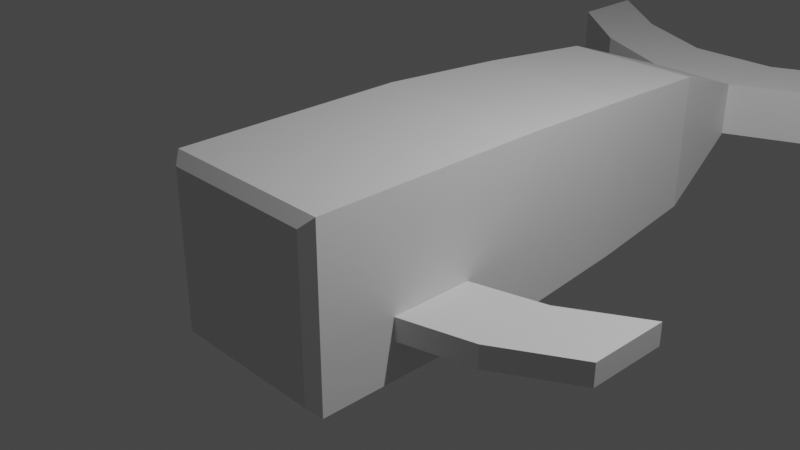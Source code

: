 # Source: mod04A-Homeyer.blend  (saved by Blender 3.4.6; exported with 4.5.12 LTS)
import bpy
from mathutils import Matrix  # noqa: F401  (used for matrix-valued properties, if any)

bpy.ops.wm.read_factory_settings(use_empty=True)
scene = bpy.context.scene
scene.name = 'Scene'

# ---- collections
col_collection = bpy.data.collections.new('Collection'); scene.collection.children.link(col_collection)

# ---- materials (node trees are filled in below, after node groups)
mat_material = bpy.data.materials.new('Material')
mat_material.alpha_threshold = 0.0
mat_material.use_transparent_shadow = False
mat_material.roughness = 0.5
mat_material.line_color = (0.0, 0.0, 0.0, 1.0)

# ---- material node trees
mat_material.use_nodes = True; mat_material.node_tree.nodes.clear()
_N = mat_material.node_tree.nodes; _L = mat_material.node_tree.links
n0 = _N.new('ShaderNodeOutputMaterial'); n0.name = 'Material Output'; n0.location = (300, 300)
n1 = _N.new('ShaderNodeBsdfPrincipled'); n1.name = 'Principled BSDF'; n1.location = (10, 300)
n1.distribution = 'GGX'
n1.subsurface_method = 'RANDOM_WALK_SKIN'
n1.inputs[3].default_value = 1.45
n1.inputs[27].default_value = (0.0, 0.0, 0.0, 1.0)
n1.inputs[28].default_value = 1.0
_L.new(n1.outputs[0], n0.inputs[0])
n0.is_active_output = True

# ---- world
world_world = bpy.data.worlds.new('World'); scene.world = world_world
world_world.use_nodes = True; world_world.node_tree.nodes.clear()
_N = world_world.node_tree.nodes; _L = world_world.node_tree.links
n0 = _N.new('ShaderNodeOutputWorld'); n0.name = 'World Output'; n0.location = (300, 300)
n1 = _N.new('ShaderNodeBackground'); n1.name = 'Background'; n1.location = (10, 300)
n1.inputs[0].default_value = (0.05088, 0.05088, 0.05088, 1.0)
_L.new(n1.outputs[0], n0.inputs[0])
n0.is_active_output = True
world_world.color = (0.05088, 0.05088, 0.05088)
world_world.use_sun_shadow = False
world_world.sun_shadow_jitter_overblur = 0.0

# ---- cameras
cam_camera = bpy.data.cameras.new('Camera')
cam_camera.clip_end = 100.0
cam_camera.ortho_scale = 7.314

# ---- lights
light_light = bpy.data.lights.new('Light', 'POINT')
light_light.transmission_factor = 0.0
light_light.energy = 1000.0
light_light.shadow_soft_size = 0.1
light_light.shadow_maximum_resolution = 0.006
light_light.use_absolute_resolution = True

# ---- meshes
me_cube = bpy.data.meshes.new('Cube')
me_cube.from_pydata([(1.0, -0.03397, -0.3011), (1.0, -0.03397, -0.5635), (0.0, 0.8349, -1.0), (0.0, 0.8349, 1.0), (0.9224, 2.35, 0.9224), (0.9224, 2.35, -0.9224), (0.0, 2.35, -0.9224), (0.0, 2.35, 0.9224), (0.556, 5.141, 0.3416), (0.816, 3.791, 0.816), (0.556, 5.141, -0.3131), (0.816, 3.791, -0.816), (0.0, 5.141, -0.3131), (0.0, 3.791, -0.816), (0.0, 3.791, 0.816), (0.0, 5.141, 0.3416), (0.556, 6.137, -0.3131), (0.556, 6.137, 0.3416), (0.0, 6.137, 0.3416), (0.0, 6.137, -0.3131), (1.667, 5.658, -0.3131), (1.667, 5.658, 0.3416), (1.667, 6.654, -0.3131), (1.667, 6.654, 0.3416), (2.708, 6.486, -0.3131), (2.708, 6.486, 0.3416), (2.708, 7.483, -0.3131), (2.708, 7.483, 0.3416), (1.0, -1.004, -0.3011), (0.8883, -1.984, 0.8883), (0.8883, -1.984, -0.8883), (1.0, -1.004, -0.5635), (0.0, -1.984, 0.8883), (0.0, -1.873, 1.0), (0.0, -1.873, -1.0), (0.0, -1.984, -0.8883), (1.0, 0.8349, 1.0), (1.0, 0.8349, -1.0), (1.0, -1.873, -1.0), (1.0, -1.873, 1.0), (1.843, 0.1896, -0.3011), (1.843, 0.1896, -0.5635), (1.843, -0.7803, -0.3011), (1.843, -0.7803, -0.5635), (2.725, 0.704, -0.3011), (2.725, 0.704, -0.5635), (2.725, -0.2659, -0.3011), (2.725, -0.2659, -0.5635)], [], [(31, 1, 41, 43), (2, 37, 38, 34), (36, 3, 33, 39), (13, 11, 5, 6), (36, 37, 5, 4), (37, 2, 6, 5), (9, 14, 7, 4), (10, 16, 22, 20), (3, 36, 4, 7), (10, 8, 9, 11), (8, 15, 14, 9), (12, 10, 11, 13), (11, 9, 4, 5), (19, 18, 17, 16), (10, 12, 19, 16), (15, 8, 17, 18), (12, 15, 18, 19), (23, 21, 25, 27), (16, 17, 23, 22), (17, 8, 21, 23), (8, 10, 20, 21), (25, 24, 26, 27), (22, 23, 27, 26), (20, 22, 26, 24), (21, 20, 24, 25), (29, 30, 38, 39), (34, 38, 30, 35), (39, 33, 32, 29), (30, 29, 32, 35), (0, 1, 37, 36), (31, 28, 39, 38), (28, 0, 36, 39), (1, 31, 38, 37), (40, 42, 46, 44), (28, 31, 43, 42), (0, 28, 42, 40), (1, 0, 40, 41), (45, 44, 46, 47), (41, 40, 44, 45), (43, 41, 45, 47), (42, 43, 47, 46)])
_uv = me_cube.uv_layers.new(name='UVMap')
_uv.uv.foreach_set('vector', [0.4836, 0.6702, 0.4836, 0.5913, 0.4836, 0.5913, 0.4836, 0.6702, 0.25, 0.5206, 0.375, 0.5206, 0.375, 0.7409, 0.25, 0.7409, 0.625, 0.5206, 0.75, 0.5206, 0.75, 0.7409, 0.625, 0.7409, 0.398, 0.375, 0.398, 0.477, 0.3847, 0.4903, 0.3847, 0.375, 0.625, 0.5206, 0.375, 0.5206, 0.3847, 0.5012, 0.6153, 0.5012, 0.375, 0.5, 0.375, 0.375, 0.3847, 0.375, 0.3847, 0.4903, 0.602, 0.477, 0.602, 0.375, 0.6153, 0.375, 0.6153, 0.4903, 0.4253, 0.4497, 0.4253, 0.4497, 0.4253, 0.4497, 0.4253, 0.4497, 0.625, 0.375, 0.625, 0.5, 0.6153, 0.4903, 0.6153, 0.375, 0.4253, 0.4497, 0.5747, 0.4497, 0.602, 0.4824, 0.398, 0.4824, 0.5747, 0.4497, 0.5747, 0.375, 0.602, 0.375, 0.602, 0.477, 0.4253, 0.375, 0.4253, 0.4497, 0.398, 0.477, 0.398, 0.375, 0.398, 0.4824, 0.602, 0.4824, 0.6153, 0.5012, 0.3847, 0.5012, 0.4253, 0.375, 0.5747, 0.375, 0.5747, 0.4497, 0.4253, 0.4497, 0.4253, 0.4497, 0.4253, 0.375, 0.4253, 0.375, 0.4253, 0.4497, 0.5747, 0.375, 0.5747, 0.4497, 0.5747, 0.4497, 0.5747, 0.375, 0.0, 0.0, 0.0, 0.0, 0.0, 0.0, 0.0, 0.0, 0.5747, 0.4497, 0.5747, 0.4497, 0.5747, 0.4497, 0.5747, 0.4497, 0.4253, 0.4497, 0.5747, 0.4497, 0.5747, 0.4497, 0.4253, 0.4497, 0.5747, 0.4497, 0.5747, 0.4497, 0.5747, 0.4497, 0.5747, 0.4497, 0.5747, 0.4497, 0.4253, 0.4497, 0.4253, 0.4497, 0.5747, 0.4497, 0.5747, 0.4497, 0.4253, 0.4497, 0.4253, 0.4497, 0.5747, 0.4497, 0.4253, 0.4497, 0.5747, 0.4497, 0.5747, 0.4497, 0.4253, 0.4497, 0.4253, 0.4497, 0.4253, 0.4497, 0.4253, 0.4497, 0.4253, 0.4497, 0.5747, 0.4497, 0.4253, 0.4497, 0.4253, 0.4497, 0.5747, 0.4497, 0.611, 0.764, 0.389, 0.764, 0.375, 0.7409, 0.625, 0.7409, 0.375, 0.875, 0.375, 0.75, 0.389, 0.764, 0.389, 0.875, 0.625, 0.75, 0.625, 0.875, 0.611, 0.875, 0.611, 0.764, 0.389, 0.764, 0.611, 0.764, 0.611, 0.875, 0.389, 0.875, 0.5164, 0.5913, 0.4836, 0.5913, 0.375, 0.5206, 0.625, 0.5206, 0.4836, 0.6702, 0.5164, 0.6702, 0.625, 0.7409, 0.375, 0.7409, 0.5164, 0.6702, 0.5164, 0.5913, 0.625, 0.5206, 0.625, 0.7409, 0.4836, 0.5913, 0.4836, 0.6702, 0.375, 0.7409, 0.375, 0.5206, 0.5164, 0.5913, 0.5164, 0.6702, 0.5164, 0.6702, 0.5164, 0.5913, 0.5164, 0.6702, 0.4836, 0.6702, 0.4836, 0.6702, 0.5164, 0.6702, 0.5164, 0.5913, 0.5164, 0.6702, 0.5164, 0.6702, 0.5164, 0.5913, 0.4836, 0.5913, 0.5164, 0.5913, 0.5164, 0.5913, 0.4836, 0.5913, 0.4836, 0.5913, 0.5164, 0.5913, 0.5164, 0.6702, 0.4836, 0.6702, 0.4836, 0.5913, 0.5164, 0.5913, 0.5164, 0.5913, 0.4836, 0.5913, 0.4836, 0.6702, 0.4836, 0.5913, 0.4836, 0.5913, 0.4836, 0.6702, 0.5164, 0.6702, 0.4836, 0.6702, 0.4836, 0.6702, 0.5164, 0.6702])
me_cube.materials.append(mat_material)
me_cube.use_mirror_vertex_groups = False
me_cube.update()

# ---- objects
ob_whale = bpy.data.objects.new('Whale', me_cube)
ob_light = bpy.data.objects.new('Light', light_light)
ob_camera = bpy.data.objects.new('Camera', cam_camera)

# ---- transforms, parenting, visibility, modifiers, constraints
ob_whale.location = (0.0, 0.0, 0.0)
ob_whale.lock_rotations_4d = False
ob_whale.empty_display_type = 'ARROWS'
ob_whale.lineart.crease_threshold = 0.0
_m = ob_whale.modifiers.new('Mirror', 'MIRROR')
ob_light.location = (4.076, 1.005, 5.904)
ob_light.rotation_euler = (0.6503, 0.05522, 1.866)
ob_light.lock_rotations_4d = False
ob_light.empty_display_type = 'ARROWS'
ob_light.color = (0.0, 0.0, 0.0, 0.0)
ob_light.lineart.crease_threshold = 0.0
ob_camera.location = (7.359, -6.926, 4.958)
ob_camera.rotation_euler = (1.109, 0.0, 0.8149)
ob_camera.lock_rotations_4d = False
ob_camera.empty_display_type = 'ARROWS'
ob_camera.color = (0.0, 0.0, 0.0, 0.0)
ob_camera.display_type = 'WIRE'
ob_camera.lineart.crease_threshold = 0.0

# ---- collection membership
col_collection.objects.link(ob_whale)
col_collection.objects.link(ob_light)
col_collection.objects.link(ob_camera)

# ---- scene / render settings (as saved in the file)
scene.camera = ob_camera
scene.frame_start = 1; scene.frame_end = 250; scene.frame_set(1)
scene.render.engine = 'BLENDER_EEVEE_NEXT'
scene.cycles.sampling_pattern = 'TABULATED_SOBOL'
scene.cycles.use_light_tree = False
scene.view_settings.view_transform = 'Filmic'
bpy.context.view_layer.update()
